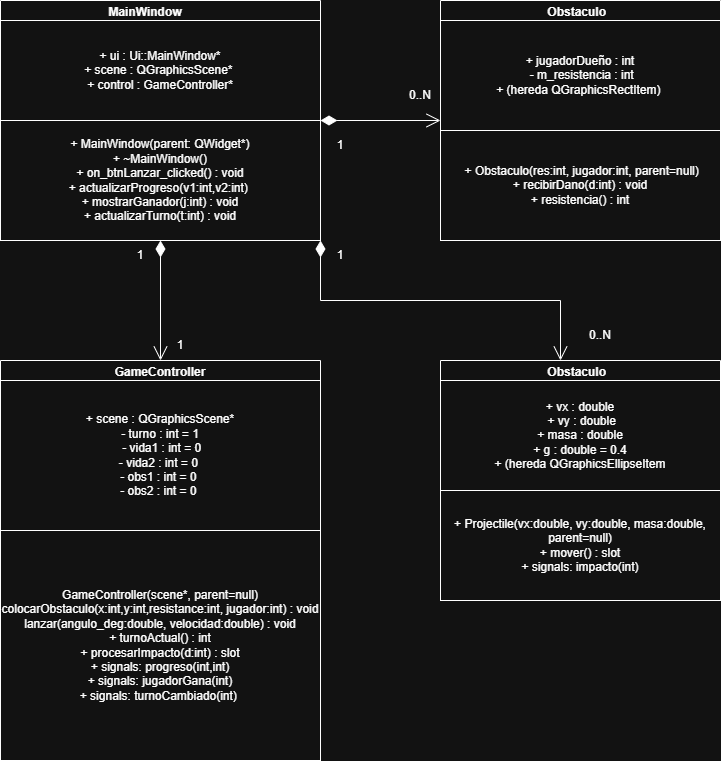

The diagram above was exported from draw.io. Its source (the exported page's mxGraphModel, read from the mxfile embedded in the PNG):
<mxGraphModel dx="1111" dy="465" grid="1" gridSize="10" guides="1" tooltips="1" connect="1" arrows="1" fold="1" page="1" pageScale="1" pageWidth="1169" pageHeight="827" math="0" shadow="0">
  <root>
    <mxCell id="0" />
    <mxCell id="1" parent="0" />
    <mxCell id="I7H6E0EKezU53yiAzxmn-1" parent="1" style="swimlane;whiteSpace=wrap;html=1;align=center;startSize=23;labelBackgroundColor=none;rounded=0;" value="MainWindow&amp;nbsp; &amp;nbsp; &amp;nbsp; &amp;nbsp; &amp;nbsp;" vertex="1">
      <mxGeometry height="240" width="320" x="240" y="40" as="geometry" />
    </mxCell>
    <mxCell id="I7H6E0EKezU53yiAzxmn-2" parent="I7H6E0EKezU53yiAzxmn-1" style="rounded=0;whiteSpace=wrap;html=1;align=center;labelBackgroundColor=none;" value="&lt;div style=&quot;&quot;&gt;&lt;div style=&quot;&quot;&gt;&lt;div&gt;+ ui : Ui::MainWindow*&lt;/div&gt;&lt;div&gt;+ scene : QGraphicsScene*&amp;nbsp;&lt;/div&gt;&lt;div&gt;+ control : GameController*&lt;/div&gt;&lt;/div&gt;&lt;/div&gt;" vertex="1">
      <mxGeometry height="100" width="320" y="20" as="geometry" />
    </mxCell>
    <mxCell id="I7H6E0EKezU53yiAzxmn-3" parent="I7H6E0EKezU53yiAzxmn-1" style="rounded=0;whiteSpace=wrap;html=1;align=center;labelBackgroundColor=none;" value="&lt;div style=&quot;&quot;&gt;&lt;div&gt;+ MainWindow(parent: QWidget*)&lt;/div&gt;&lt;div&gt;+ ~MainWindow()&lt;/div&gt;&lt;div&gt;&lt;span style=&quot;background-color: transparent; color: light-dark(rgb(0, 0, 0), rgb(255, 255, 255));&quot;&gt;+ on_btnLanzar_clicked() : void&lt;/span&gt;&lt;/div&gt;&lt;div&gt;+ actualizarProgreso(v1:int,v2:int)&amp;nbsp;&lt;/div&gt;&lt;div&gt;+ mostrarGanador(j:int) : void&lt;/div&gt;&lt;div&gt;+ actualizarTurno(t:int) : void&lt;/div&gt;&lt;/div&gt;" vertex="1">
      <mxGeometry height="120" width="320" y="120" as="geometry" />
    </mxCell>
    <mxCell id="I7H6E0EKezU53yiAzxmn-4" parent="1" style="swimlane;whiteSpace=wrap;html=1;align=center;startSize=23;labelBackgroundColor=none;rounded=0;" value="GameController" vertex="1">
      <mxGeometry height="400" width="320" x="240" y="400" as="geometry" />
    </mxCell>
    <mxCell id="I7H6E0EKezU53yiAzxmn-5" parent="I7H6E0EKezU53yiAzxmn-4" style="rounded=0;whiteSpace=wrap;html=1;align=center;labelBackgroundColor=none;" value="&lt;div style=&quot;&quot;&gt;&lt;div style=&quot;&quot;&gt;&lt;div&gt;&amp;nbsp;+ scene : QGraphicsScene*&amp;nbsp;&lt;/div&gt;&lt;div&gt;- turno : int = 1&lt;/div&gt;&lt;div&gt;&amp;nbsp;- vida1 : int = 0&lt;/div&gt;&lt;div&gt;- vida2 : int = 0&amp;nbsp;&lt;/div&gt;&lt;div&gt;- obs1 : int = 0&amp;nbsp;&lt;/div&gt;&lt;div&gt;- obs2 : int = 0&amp;nbsp;&lt;/div&gt;&lt;/div&gt;&lt;/div&gt;" vertex="1">
      <mxGeometry height="150" width="320" y="20" as="geometry" />
    </mxCell>
    <mxCell id="I7H6E0EKezU53yiAzxmn-6" parent="I7H6E0EKezU53yiAzxmn-4" style="rounded=0;whiteSpace=wrap;html=1;align=center;labelBackgroundColor=none;" value="&lt;div style=&quot;&quot;&gt;&lt;div&gt;GameController(scene*, parent=null)&lt;/div&gt;&lt;div&gt;&lt;span style=&quot;background-color: transparent; color: light-dark(rgb(0, 0, 0), rgb(255, 255, 255));&quot;&gt;colocarObstaculo(x:int,y:int,resistance:int, jugador:int) : void&lt;/span&gt;&lt;/div&gt;&lt;div&gt;lanzar(angulo_deg:double, velocidad:double) : void&lt;/div&gt;&lt;div&gt;&lt;span style=&quot;background-color: transparent; color: light-dark(rgb(0, 0, 0), rgb(255, 255, 255));&quot;&gt;+ turnoActual() : int&lt;/span&gt;&lt;/div&gt;&lt;div&gt;+ procesarImpacto(d:int) : slot&lt;/div&gt;&lt;div&gt;+ signals: progreso(int,int)&lt;/div&gt;&lt;div&gt;+ signals: jugadorGana(int)&lt;/div&gt;&lt;div&gt;+ signals: turnoCambiado(int)&amp;nbsp;&lt;/div&gt;&lt;/div&gt;" vertex="1">
      <mxGeometry height="230" width="320" y="170" as="geometry" />
    </mxCell>
    <mxCell id="I7H6E0EKezU53yiAzxmn-7" parent="1" style="swimlane;whiteSpace=wrap;html=1;align=center;startSize=23;labelBackgroundColor=none;rounded=0;" value="&amp;nbsp; Obstaculo&amp;nbsp; &amp;nbsp;&amp;nbsp;" vertex="1">
      <mxGeometry height="240" width="280" x="680" y="40" as="geometry" />
    </mxCell>
    <mxCell id="I7H6E0EKezU53yiAzxmn-8" parent="I7H6E0EKezU53yiAzxmn-7" style="rounded=0;whiteSpace=wrap;html=1;align=center;labelBackgroundColor=none;" value="&lt;div style=&quot;&quot;&gt;&lt;div style=&quot;&quot;&gt;&lt;div&gt;+ jugadorDueño : int&lt;/div&gt;&lt;div&gt;&lt;span style=&quot;background-color: transparent; color: light-dark(rgb(0, 0, 0), rgb(255, 255, 255));&quot;&gt;&amp;nbsp;- m_resistencia : int&lt;/span&gt;&lt;/div&gt;&lt;div&gt;+ (hereda QGraphicsRectItem)&amp;nbsp;&lt;/div&gt;&lt;/div&gt;&lt;/div&gt;" vertex="1">
      <mxGeometry height="110" width="280" y="20" as="geometry" />
    </mxCell>
    <mxCell id="I7H6E0EKezU53yiAzxmn-9" parent="I7H6E0EKezU53yiAzxmn-7" style="rounded=0;whiteSpace=wrap;html=1;align=center;labelBackgroundColor=none;" value="&lt;div style=&quot;&quot;&gt;&lt;div&gt;&amp;nbsp;+ Obstaculo(res:int, jugador:int, parent=null)&lt;/div&gt;&lt;div&gt;+ recibirDano(d:int) : void&lt;/div&gt;&lt;div&gt;+ resistencia() : int&lt;/div&gt;&lt;/div&gt;" vertex="1">
      <mxGeometry height="110" width="280" y="130" as="geometry" />
    </mxCell>
    <mxCell id="I7H6E0EKezU53yiAzxmn-10" parent="1" style="swimlane;whiteSpace=wrap;html=1;align=center;startSize=23;labelBackgroundColor=none;rounded=0;" value="&amp;nbsp; Obstaculo&amp;nbsp; &amp;nbsp;&amp;nbsp;" vertex="1">
      <mxGeometry height="240" width="280" x="680" y="400" as="geometry" />
    </mxCell>
    <mxCell id="I7H6E0EKezU53yiAzxmn-11" parent="I7H6E0EKezU53yiAzxmn-10" style="rounded=0;whiteSpace=wrap;html=1;align=center;labelBackgroundColor=none;" value="&lt;div style=&quot;&quot;&gt;&lt;div style=&quot;&quot;&gt;&lt;div&gt;+ vx : double&lt;/div&gt;&lt;div&gt;&amp;nbsp;+ vy : double&lt;/div&gt;&lt;div&gt;+ masa : double&lt;/div&gt;&lt;div&gt;+ g : double = 0.4&lt;/div&gt;&lt;div&gt;+ (hereda QGraphicsEllipseItem&lt;/div&gt;&lt;/div&gt;&lt;/div&gt;" vertex="1">
      <mxGeometry height="110" width="280" y="20" as="geometry" />
    </mxCell>
    <mxCell id="I7H6E0EKezU53yiAzxmn-12" parent="I7H6E0EKezU53yiAzxmn-10" style="rounded=0;whiteSpace=wrap;html=1;align=center;labelBackgroundColor=none;" value="&lt;div style=&quot;&quot;&gt;&lt;div&gt;+ Projectile(vx:double, vy:double, masa:double, parent=null)&lt;/div&gt;&lt;div&gt;+ mover() : slot&lt;/div&gt;&lt;div&gt;+ signals: impacto(int)&lt;/div&gt;&lt;/div&gt;" vertex="1">
      <mxGeometry height="110" width="280" y="130" as="geometry" />
    </mxCell>
    <mxCell id="I7H6E0EKezU53yiAzxmn-13" edge="1" parent="1" source="I7H6E0EKezU53yiAzxmn-1" style="endArrow=open;html=1;endSize=12;startArrow=diamondThin;startSize=14;startFill=1;edgeStyle=orthogonalEdgeStyle;align=left;verticalAlign=bottom;rounded=0;exitX=0.5;exitY=1;exitDx=0;exitDy=0;entryX=0.5;entryY=0;entryDx=0;entryDy=0;" target="I7H6E0EKezU53yiAzxmn-4" value="">
      <mxGeometry relative="1" x="-1" y="3" as="geometry">
        <mxPoint as="offset" />
        <mxPoint x="630" y="460" as="sourcePoint" />
        <mxPoint x="630" y="340" as="targetPoint" />
      </mxGeometry>
    </mxCell>
    <mxCell id="I7H6E0EKezU53yiAzxmn-14" parent="1" style="text;html=1;whiteSpace=wrap;strokeColor=none;fillColor=none;align=center;verticalAlign=middle;rounded=0;" value="1" vertex="1">
      <mxGeometry height="30" width="60" x="350" y="280" as="geometry" />
    </mxCell>
    <mxCell id="I7H6E0EKezU53yiAzxmn-15" parent="1" style="text;html=1;whiteSpace=wrap;strokeColor=none;fillColor=none;align=center;verticalAlign=middle;rounded=0;" value="1" vertex="1">
      <mxGeometry height="30" width="60" x="390" y="370" as="geometry" />
    </mxCell>
    <mxCell id="I7H6E0EKezU53yiAzxmn-16" edge="1" parent="1" source="I7H6E0EKezU53yiAzxmn-1" style="endArrow=open;html=1;endSize=12;startArrow=diamondThin;startSize=14;startFill=1;edgeStyle=orthogonalEdgeStyle;align=left;verticalAlign=bottom;rounded=0;exitX=1;exitY=0.5;exitDx=0;exitDy=0;" value="">
      <mxGeometry relative="1" x="-1" y="3" as="geometry">
        <mxPoint as="offset" />
        <mxPoint x="670" y="230" as="sourcePoint" />
        <mxPoint x="680" y="160" as="targetPoint" />
      </mxGeometry>
    </mxCell>
    <mxCell id="I7H6E0EKezU53yiAzxmn-18" edge="1" parent="1" source="I7H6E0EKezU53yiAzxmn-1" style="endArrow=open;html=1;endSize=12;startArrow=diamondThin;startSize=14;startFill=1;edgeStyle=orthogonalEdgeStyle;align=left;verticalAlign=bottom;rounded=0;exitX=1;exitY=1;exitDx=0;exitDy=0;" value="">
      <mxGeometry relative="1" x="-1" y="3" as="geometry">
        <mxPoint as="offset" />
        <mxPoint x="520" y="320" as="sourcePoint" />
        <mxPoint x="800" y="400" as="targetPoint" />
      </mxGeometry>
    </mxCell>
    <mxCell id="I7H6E0EKezU53yiAzxmn-20" parent="1" style="text;html=1;whiteSpace=wrap;strokeColor=none;fillColor=none;align=center;verticalAlign=middle;rounded=0;" value="1" vertex="1">
      <mxGeometry height="30" width="60" x="550" y="280" as="geometry" />
    </mxCell>
    <mxCell id="I7H6E0EKezU53yiAzxmn-21" parent="1" style="text;html=1;whiteSpace=wrap;strokeColor=none;fillColor=none;align=center;verticalAlign=middle;rounded=0;" value="1" vertex="1">
      <mxGeometry height="30" width="60" x="550" y="170" as="geometry" />
    </mxCell>
    <mxCell id="I7H6E0EKezU53yiAzxmn-22" parent="1" style="text;html=1;whiteSpace=wrap;strokeColor=none;fillColor=none;align=center;verticalAlign=middle;rounded=0;" value="0..N" vertex="1">
      <mxGeometry height="30" width="60" x="630" y="120" as="geometry" />
    </mxCell>
    <mxCell id="I7H6E0EKezU53yiAzxmn-23" parent="1" style="text;html=1;whiteSpace=wrap;strokeColor=none;fillColor=none;align=center;verticalAlign=middle;rounded=0;" value="0..N" vertex="1">
      <mxGeometry height="30" width="60" x="810" y="360" as="geometry" />
    </mxCell>
  </root>
</mxGraphModel>